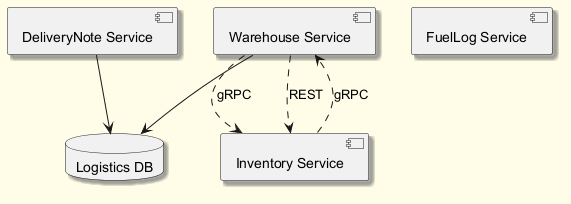

The diagram above was rendered by PlantUML. Its source (embedded in the PNG):
@startuml
skinparam backgroundColor #FFFDE7
skinparam classBackgroundColor #FFF9C4
skinparam classBorderColor #F57F17
skinparam shadowing true
component "DeliveryNote Service" as C_DeliveryNoteService
component "FuelLog Service" as C_FuelLogService
component "Warehouse Service" as C_WarehouseService
component "Inventory Service" as C_InventoryService
database "Logistics DB" as DB_logistics
C_DeliveryNoteService --> DB_logistics
C_WarehouseService --> DB_logistics
C_InventoryService ..> C_WarehouseService : gRPC
C_WarehouseService ..> C_InventoryService : gRPC
C_WarehouseService ..> C_InventoryService : REST
@enduml